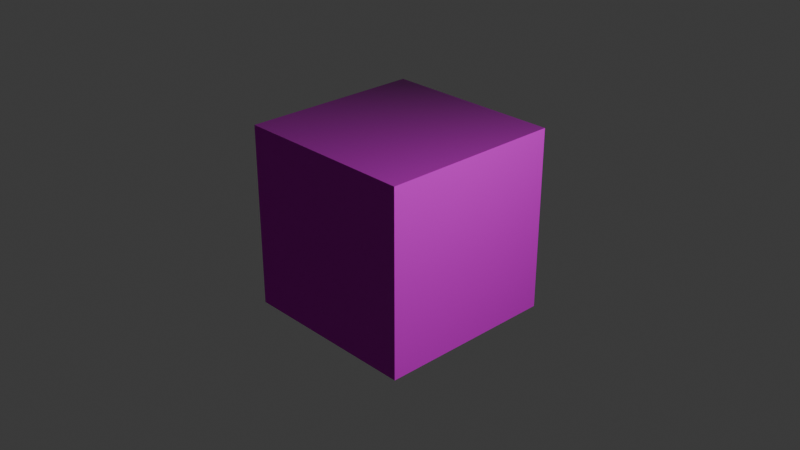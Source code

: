 # Source: render_grass.blend  (saved by Blender 4.3.34; exported with 4.5.12 LTS)
import bpy
from mathutils import Matrix  # noqa: F401  (used for matrix-valued properties, if any)

bpy.ops.wm.read_factory_settings(use_empty=True)
scene = bpy.context.scene
scene.name = 'Scene'

# ---- collections
col_collection = bpy.data.collections.new('Collection'); scene.collection.children.link(col_collection)

# ---- images (referenced by path relative to the original .blend; pixels are not part of the script)
import os
ASSET_DIR = os.environ.get("B2B_ASSET_DIR", "")  # directory of the original .blend (textures are referenced by path, not embedded)
HERE = os.path.dirname(os.path.abspath(__file__))  # packed textures are extracted next to this script under _unpacked/

def load_image(name, relpath, width, height, colorspace="sRGB"):
    """Load a texture the original file referenced (path relative to the .blend, or extracted next to this script)."""
    p = next((c for c in (os.path.join(HERE, relpath), os.path.join(ASSET_DIR, relpath)) if relpath and os.path.exists(c)), "")
    if p:
        img = bpy.data.images.load(p, check_existing=True)
        img.name = name
    else:  # same state as the original file: an image datablock whose file is absent (Cycles renders it pink)
        img = bpy.data.images.new(name, width, height)
        img.source = "FILE"
        img.filepath = "//" + (relpath or name)
    img.colorspace_settings.name = colorspace
    return img
img_default_m_png = load_image('default_m.png', 'default_m.png', 1024, 1024, 'sRGB')
img_default_n_png = load_image('default_n.png', 'default_n.png', 1024, 1024, 'Non-Color')
img_flat_white_png = load_image('flat_white.png', 'flat_white.png', 1024, 1024, 'sRGB')

# ---- materials (node trees are filled in below, after node groups)
mat_render_grass = bpy.data.materials.new('render_grass')
mat_render_grass.use_transparent_shadow = False
mat_render_grass.preview_render_type = 'FLAT'

# ---- material node trees
mat_render_grass.use_nodes = True; mat_render_grass.node_tree.nodes.clear()
_N = mat_render_grass.node_tree.nodes; _L = mat_render_grass.node_tree.links
n0 = _N.new('ShaderNodeSeparateXYZ'); n0.name = 'Separate XYZ'; n0.location = (-214, -143)
n1 = _N.new('ShaderNodeOutputMaterial'); n1.name = 'Material Output'; n1.location = (408, 311)
n2 = _N.new('ShaderNodeNormalMap'); n2.name = 'Normal Map'; n2.location = (-187, 74)
n3 = _N.new('ShaderNodeTexImage'); n3.name = 'Image Texture.002'; n3.location = (-520, -263)
n3.label = 'textureMaterial'
n3.image = img_default_m_png
n4 = _N.new('ShaderNodeTexImage'); n4.name = 'Image Texture.001'; n4.location = (-507, 33)
n4.label = 'textureNormal'
n4.image = img_default_n_png
n5 = _N.new('ShaderNodeBsdfPrincipled'); n5.name = 'Principled BSDF'; n5.location = (103, 244)
n5.label = 'Principled BSDF'
n5.inputs[3].default_value = 1.45
n6 = _N.new('ShaderNodeTexImage'); n6.name = 'Image Texture'; n6.location = (-515, 362)
n6.label = 'textureBase'
n6.image = img_flat_white_png
_L.new(n5.outputs[0], n1.inputs[0])
_L.new(n6.outputs[0], n5.inputs[0])
_L.new(n2.outputs[0], n5.inputs[5])
_L.new(n3.outputs[0], n0.inputs[0])
_L.new(n0.outputs[0], n5.inputs[2])
_L.new(n0.outputs[1], n5.inputs[1])
_L.new(n0.outputs[2], n5.inputs[27])
_L.new(n4.outputs[0], n2.inputs[1])
n1.is_active_output = True

# ---- world
world_world = bpy.data.worlds.new('World'); scene.world = world_world
world_world.use_nodes = True; world_world.node_tree.nodes.clear()
_N = world_world.node_tree.nodes; _L = world_world.node_tree.links
n0 = _N.new('ShaderNodeOutputWorld'); n0.name = 'World Output'; n0.location = (300, 300)
n1 = _N.new('ShaderNodeBackground'); n1.name = 'Background'; n1.location = (10, 300)
n1.inputs[0].default_value = (0.05088, 0.05088, 0.05088, 1.0)
_L.new(n1.outputs[0], n0.inputs[0])
n0.is_active_output = True
world_world.color = (0.05088, 0.05088, 0.05088)
world_world.use_sun_shadow = False
world_world.sun_shadow_jitter_overblur = 0.0

# ---- cameras
cam_camera = bpy.data.cameras.new('Camera')
cam_camera.clip_end = 100.0
cam_camera.ortho_scale = 7.314

# ---- lights
light_light = bpy.data.lights.new('Light', 'POINT')
light_light.transmission_factor = 0.0
light_light.use_soft_falloff = False
light_light.energy = 1000.0
light_light.shadow_soft_size = 0.1
light_light.shadow_maximum_resolution = 0.006
light_light.use_absolute_resolution = True

# ---- meshes
me_cube = bpy.data.meshes.new('Cube')
me_cube.from_pydata([(-1.0, -1.0, -1.0), (-1.0, -1.0, 1.0), (-1.0, 1.0, -1.0), (-1.0, 1.0, 1.0), (1.0, -1.0, -1.0), (1.0, -1.0, 1.0), (1.0, 1.0, -1.0), (1.0, 1.0, 1.0)], [], [(0, 1, 3, 2), (2, 3, 7, 6), (6, 7, 5, 4), (4, 5, 1, 0), (2, 6, 4, 0), (7, 3, 1, 5)])
_uv = me_cube.uv_layers.new(name='UVMap')
_uv.uv.foreach_set('vector', [0.375, 0.0, 0.625, 0.0, 0.625, 0.25, 0.375, 0.25, 0.375, 0.25, 0.625, 0.25, 0.625, 0.5, 0.375, 0.5, 0.375, 0.5, 0.625, 0.5, 0.625, 0.75, 0.375, 0.75, 0.375, 0.75, 0.625, 0.75, 0.625, 1.0, 0.375, 1.0, 0.125, 0.5, 0.375, 0.5, 0.375, 0.75, 0.125, 0.75, 0.625, 0.5, 0.875, 0.5, 0.875, 0.75, 0.625, 0.75])
me_cube.materials.append(mat_render_grass)
me_cube.update()

# ---- objects
ob_light = bpy.data.objects.new('Light', light_light)
ob_camera = bpy.data.objects.new('Camera', cam_camera)
ob_cube = bpy.data.objects.new('Cube', me_cube)

# ---- transforms, parenting, visibility, modifiers, constraints
ob_light.location = (4.076, 1.005, 5.904)
ob_light.rotation_euler = (0.6503, 0.05522, 1.866)
ob_light.lock_rotations_4d = False
ob_light.empty_display_type = 'ARROWS'
ob_light.color = (0.0, 0.0, 0.0, 0.0)
ob_light.lineart.crease_threshold = 0.0
ob_camera.location = (7.359, -6.926, 4.958)
ob_camera.rotation_euler = (1.109, 0.0, 0.8149)
ob_camera.lock_rotations_4d = False
ob_camera.empty_display_type = 'ARROWS'
ob_camera.color = (0.0, 0.0, 0.0, 0.0)
ob_camera.display_type = 'WIRE'
ob_camera.lineart.crease_threshold = 0.0
ob_cube.location = (0.0, 0.0, 0.0)

# ---- collection membership
col_collection.objects.link(ob_light)
col_collection.objects.link(ob_camera)
col_collection.objects.link(ob_cube)

# ---- scene / render settings (as saved in the file)
scene.camera = ob_camera
scene.frame_start = 1; scene.frame_end = 250; scene.frame_set(1)
scene.render.engine = 'BLENDER_EEVEE_NEXT'
scene.cycles.sampling_pattern = 'TABULATED_SOBOL'
bpy.context.view_layer.update()
